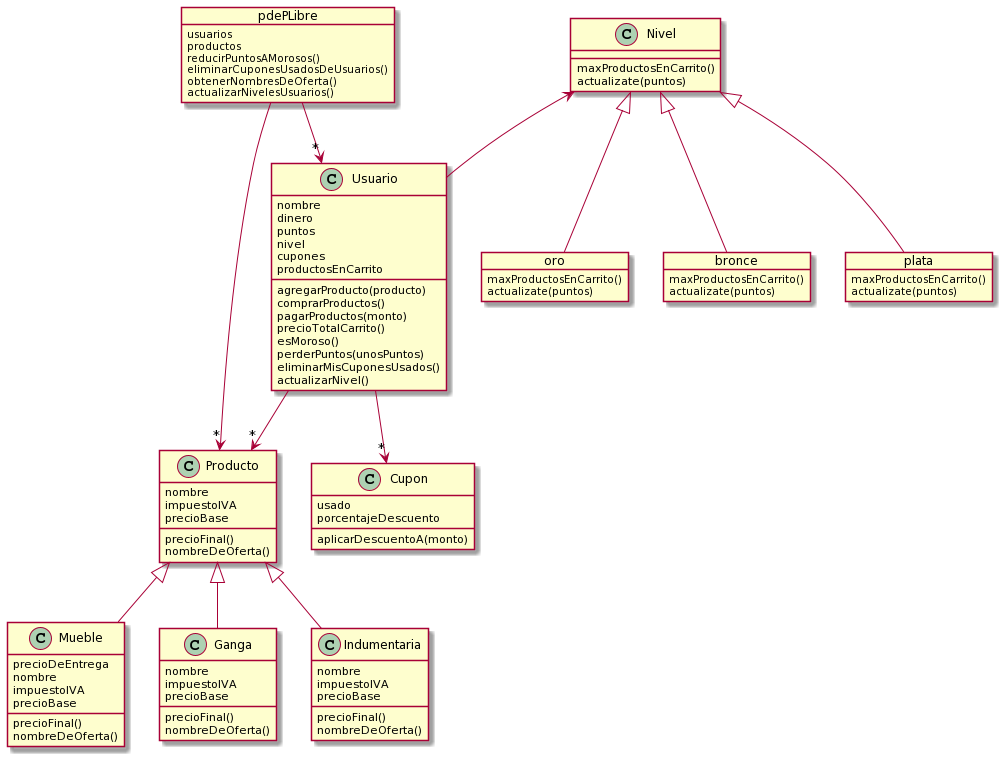

The diagram above was rendered by PlantUML. Its source (embedded in the PNG):
@startuml
class Usuario {
nombre
dinero
puntos
nivel
cupones
productosEnCarrito

agregarProducto(producto)
comprarProductos()
pagarProductos(monto)
precioTotalCarrito()
esMoroso()
perderPuntos(unosPuntos)
eliminarMisCuponesUsados()
actualizarNivel()
}


object pdePLibre{
usuarios
productos
reducirPuntosAMorosos()
eliminarCuponesUsadosDeUsuarios()
obtenerNombresDeOferta()
actualizarNivelesUsuarios()
}

class Nivel{
maxProductosEnCarrito()
actualizate(puntos)

}

object bronce{
maxProductosEnCarrito()
actualizate(puntos)
}

object plata{
maxProductosEnCarrito()
actualizate(puntos)
}

object oro{
maxProductosEnCarrito()
actualizate(puntos)
}

class Cupon{
usado
porcentajeDescuento

aplicarDescuentoA(monto)
}

class Producto{
nombre
impuestoIVA
precioBase

precioFinal()
nombreDeOferta()
}

class Mueble {
precioDeEntrega
nombre
impuestoIVA
precioBase

precioFinal()
nombreDeOferta()
}

class Ganga{
nombre
impuestoIVA
precioBase

precioFinal()
nombreDeOferta()
}

class Indumentaria{
nombre
impuestoIVA
precioBase

precioFinal()
nombreDeOferta()
}

Nivel <-- Usuario
Nivel <|-- oro
Nivel <|-- plata
Nivel <|-- bronce
pdePLibre -->"*" Usuario
Usuario-->"*" Producto
Usuario-->"*" Cupon
pdePLibre -->"*" Producto

Producto<|-- Mueble
Producto<|-- Ganga
Producto<|-- Indumentaria
@enduml